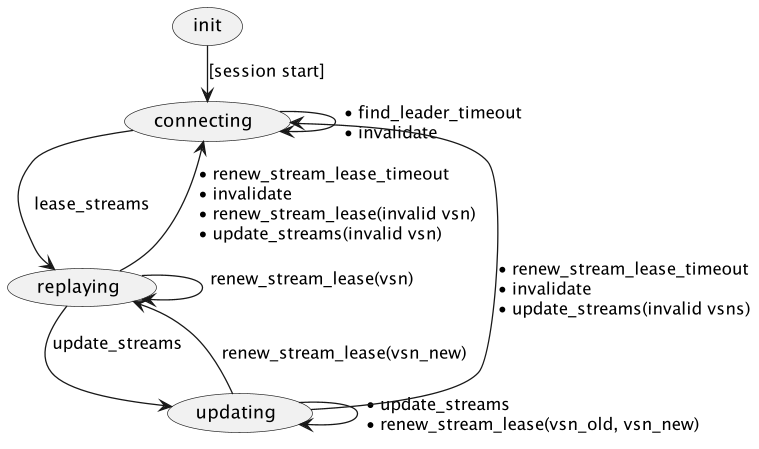

The diagram above was rendered by PlantUML. Its source (embedded in the PNG):
@startuml session-side-state
skinparam ranksep 20
skinparam dpi 125
skinparam packageTitleAlignment left
skinparam ArrowMessageAlignment left
skinparam DefaultTextAlignment left

(init) --> (connecting) : [session start]

(connecting) --> (connecting) :• find_leader_timeout \n• invalidate

(connecting) --> (replaying) :lease_streams

(replaying) --> (replaying): renew_stream_lease(vsn)\n

(replaying) --> (connecting) :• renew_stream_lease_timeout\n• invalidate\n• renew_stream_lease(invalid vsn)\n• update_streams(invalid vsn)


(replaying) --> (updating) :update_streams\n


(updating) --> (updating) :• update_streams\n• renew_stream_lease(vsn_old, vsn_new)

(updating) --> (replaying) :renew_stream_lease(vsn_new)


(updating) --> (connecting) :• renew_stream_lease_timeout\n• invalidate\n• update_streams(invalid vsns)

@enduml